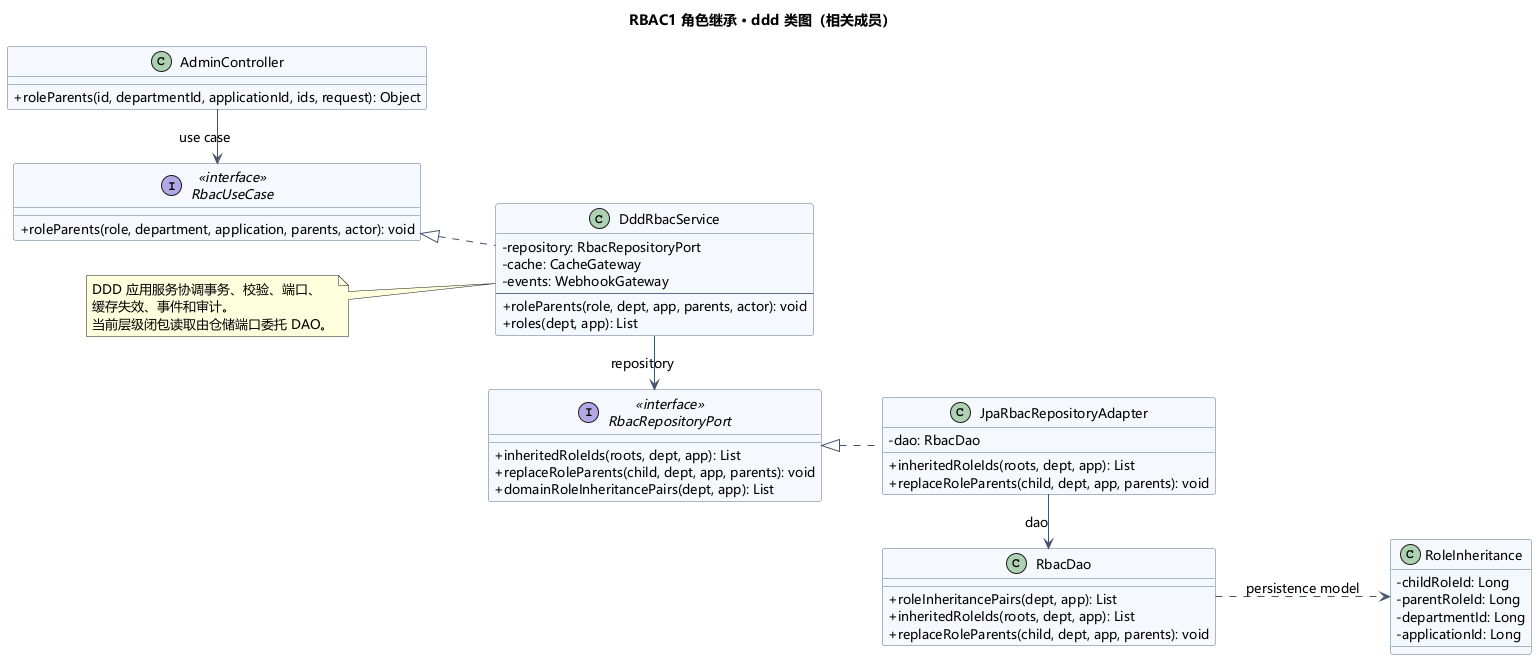

The diagram above was rendered by PlantUML. Its source (embedded in the PNG):
@startuml
skinparam shadowing false
skinparam defaultFontName Microsoft YaHei
skinparam defaultFontSize 13
skinparam classAttributeIconSize 0
skinparam backgroundColor white
skinparam ArrowColor #41546B
skinparam classBackgroundColor #F5F8FC
skinparam classBorderColor #59708C
skinparam sequenceParticipantBackgroundColor #EEF3F9
skinparam sequenceParticipantBorderColor #59708C
skinparam sequenceGroupBackgroundColor transparent
skinparam sequenceMessageAlign left
hide footbox
title RBAC1 角色继承 · ddd 类图（相关成员）
left to right direction
class "AdminController" as C {
 + roleParents(id, departmentId, applicationId, ids, request): Object
}
interface "RbacUseCase" as U <<interface>> {
 + roleParents(role, department, application, parents, actor): void
}
class "DddRbacService" as S {
 - repository: RbacRepositoryPort
 - cache: CacheGateway
 - events: WebhookGateway
 --
 + roleParents(role, dept, app, parents, actor): void
 + roles(dept, app): List
}
interface "RbacRepositoryPort" as P <<interface>> {
 + inheritedRoleIds(roots, dept, app): List
 + replaceRoleParents(child, dept, app, parents): void
 + domainRoleInheritancePairs(dept, app): List
}
class "JpaRbacRepositoryAdapter" as A {
 - dao: RbacDao
 + inheritedRoleIds(roots, dept, app): List
 + replaceRoleParents(child, dept, app, parents): void
}
class "RbacDao" as D {
 + roleInheritancePairs(dept, app): List
 + inheritedRoleIds(roots, dept, app): List
 + replaceRoleParents(child, dept, app, parents): void
}
class "RoleInheritance" as RI {
 - childRoleId: Long
 - parentRoleId: Long
 - departmentId: Long
 - applicationId: Long
}
C -right-> U : use case
S .up.|> U
S -right-> P : repository
A .up.|> P
A -right-> D : dao
D .down.> RI : persistence model
note left of S
DDD 应用服务协调事务、校验、端口、
缓存失效、事件和审计。
当前层级闭包读取由仓储端口委托 DAO。
end note
@enduml